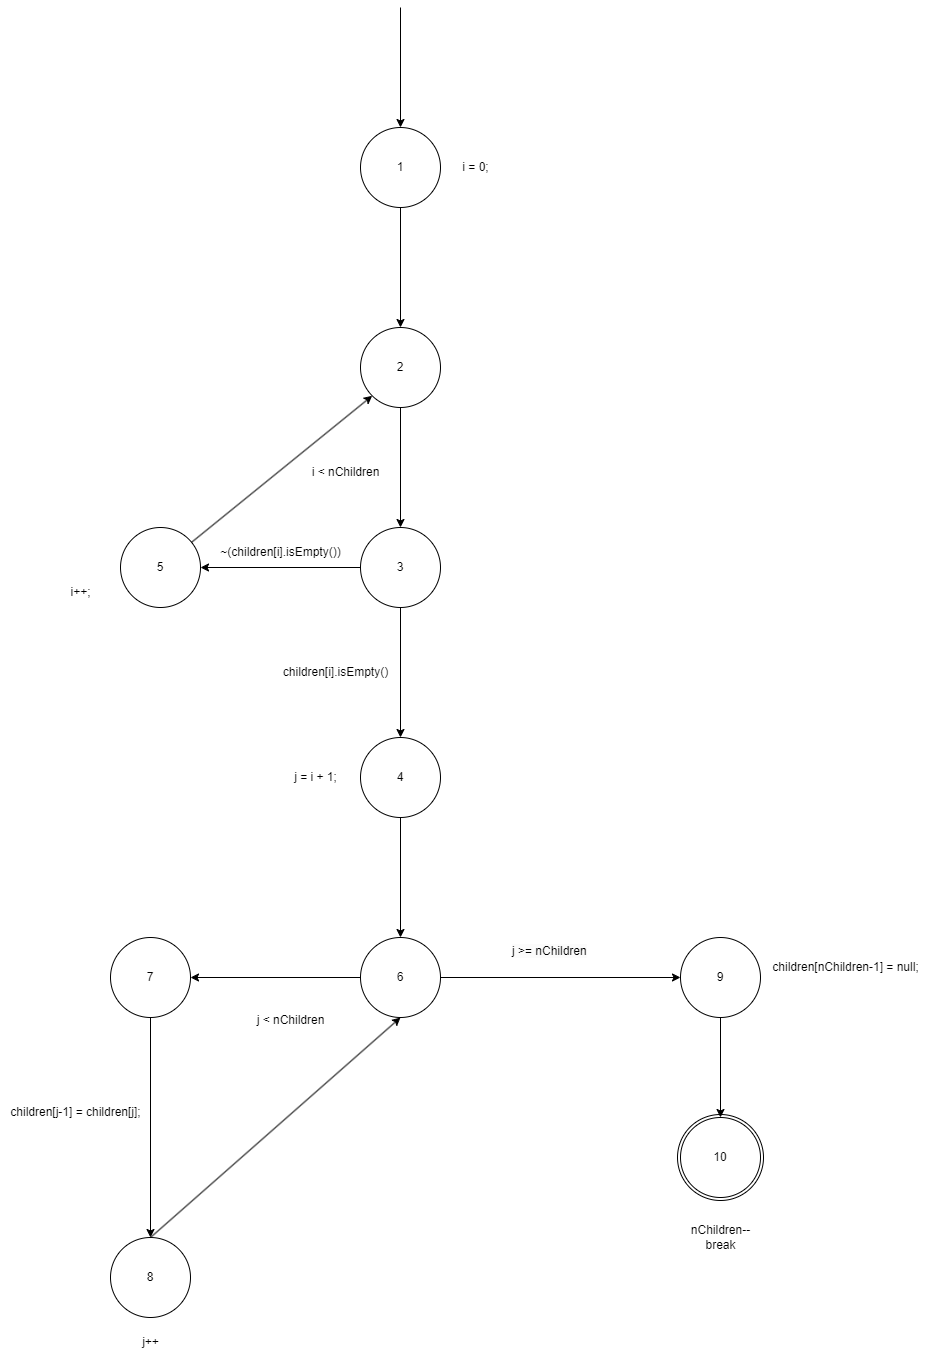

The diagram above was exported from draw.io. Its source (the exported page's mxGraphModel, read from the mxfile embedded in the PNG):
<mxGraphModel dx="1393" dy="1973" grid="1" gridSize="10" guides="1" tooltips="1" connect="1" arrows="1" fold="1" page="1" pageScale="1" pageWidth="827" pageHeight="1169" math="0" shadow="0">
  <root>
    <mxCell id="0" />
    <mxCell id="1" parent="0" />
    <mxCell id="B9w9n1heNxknMHO5bpE4-39" value="10" style="ellipse;whiteSpace=wrap;html=1;aspect=fixed;" parent="1" vertex="1">
      <mxGeometry x="677" y="1077" width="86" height="86" as="geometry" />
    </mxCell>
    <mxCell id="B9w9n1heNxknMHO5bpE4-1" value="1" style="ellipse;whiteSpace=wrap;html=1;aspect=fixed;" parent="1" vertex="1">
      <mxGeometry x="360" y="90" width="80" height="80" as="geometry" />
    </mxCell>
    <mxCell id="B9w9n1heNxknMHO5bpE4-2" value="" style="endArrow=classic;html=1;rounded=0;entryX=0.5;entryY=0;entryDx=0;entryDy=0;" parent="1" target="B9w9n1heNxknMHO5bpE4-1" edge="1">
      <mxGeometry width="50" height="50" relative="1" as="geometry">
        <mxPoint x="400" y="-30" as="sourcePoint" />
        <mxPoint x="440" y="290" as="targetPoint" />
      </mxGeometry>
    </mxCell>
    <mxCell id="B9w9n1heNxknMHO5bpE4-3" value="i = 0;" style="text;html=1;align=center;verticalAlign=middle;resizable=0;points=[];autosize=1;strokeColor=none;fillColor=none;" parent="1" vertex="1">
      <mxGeometry x="450" y="115" width="50" height="30" as="geometry" />
    </mxCell>
    <mxCell id="B9w9n1heNxknMHO5bpE4-4" value="3" style="ellipse;whiteSpace=wrap;html=1;aspect=fixed;" parent="1" vertex="1">
      <mxGeometry x="360" y="490" width="80" height="80" as="geometry" />
    </mxCell>
    <mxCell id="B9w9n1heNxknMHO5bpE4-5" value="" style="endArrow=classic;html=1;rounded=0;entryX=0.5;entryY=0;entryDx=0;entryDy=0;exitX=0.5;exitY=1;exitDx=0;exitDy=0;" parent="1" target="B9w9n1heNxknMHO5bpE4-4" edge="1">
      <mxGeometry width="50" height="50" relative="1" as="geometry">
        <mxPoint x="400" y="370" as="sourcePoint" />
        <mxPoint x="440" y="690" as="targetPoint" />
      </mxGeometry>
    </mxCell>
    <mxCell id="B9w9n1heNxknMHO5bpE4-6" value="i &amp;lt; nChildren" style="text;html=1;align=center;verticalAlign=middle;resizable=0;points=[];autosize=1;strokeColor=none;fillColor=none;" parent="1" vertex="1">
      <mxGeometry x="300" y="420" width="90" height="30" as="geometry" />
    </mxCell>
    <mxCell id="B9w9n1heNxknMHO5bpE4-7" value="4" style="ellipse;whiteSpace=wrap;html=1;aspect=fixed;" parent="1" vertex="1">
      <mxGeometry x="360" y="700" width="80" height="80" as="geometry" />
    </mxCell>
    <mxCell id="B9w9n1heNxknMHO5bpE4-8" value="" style="endArrow=classic;html=1;rounded=0;entryX=0.5;entryY=0;entryDx=0;entryDy=0;exitX=0.5;exitY=1;exitDx=0;exitDy=0;" parent="1" target="B9w9n1heNxknMHO5bpE4-7" edge="1">
      <mxGeometry width="50" height="50" relative="1" as="geometry">
        <mxPoint x="400" y="570" as="sourcePoint" />
        <mxPoint x="440" y="890" as="targetPoint" />
      </mxGeometry>
    </mxCell>
    <mxCell id="B9w9n1heNxknMHO5bpE4-9" value="children[i].isEmpty()" style="text;html=1;align=center;verticalAlign=middle;resizable=0;points=[];autosize=1;strokeColor=none;fillColor=none;" parent="1" vertex="1">
      <mxGeometry x="270" y="620" width="130" height="30" as="geometry" />
    </mxCell>
    <mxCell id="B9w9n1heNxknMHO5bpE4-10" value="2" style="ellipse;whiteSpace=wrap;html=1;aspect=fixed;" parent="1" vertex="1">
      <mxGeometry x="360" y="290" width="80" height="80" as="geometry" />
    </mxCell>
    <mxCell id="B9w9n1heNxknMHO5bpE4-11" value="" style="endArrow=classic;html=1;rounded=0;entryX=0.5;entryY=0;entryDx=0;entryDy=0;" parent="1" target="B9w9n1heNxknMHO5bpE4-10" edge="1">
      <mxGeometry width="50" height="50" relative="1" as="geometry">
        <mxPoint x="400" y="170" as="sourcePoint" />
        <mxPoint x="440" y="490" as="targetPoint" />
      </mxGeometry>
    </mxCell>
    <mxCell id="B9w9n1heNxknMHO5bpE4-13" value="5" style="ellipse;whiteSpace=wrap;html=1;aspect=fixed;" parent="1" vertex="1">
      <mxGeometry x="120.00000000000003" y="490" width="80" height="80" as="geometry" />
    </mxCell>
    <mxCell id="B9w9n1heNxknMHO5bpE4-15" value="" style="endArrow=classic;html=1;rounded=0;entryX=0;entryY=1;entryDx=0;entryDy=0;" parent="1" source="B9w9n1heNxknMHO5bpE4-13" target="B9w9n1heNxknMHO5bpE4-10" edge="1">
      <mxGeometry width="50" height="50" relative="1" as="geometry">
        <mxPoint x="450" y="750" as="sourcePoint" />
        <mxPoint x="641" y="568" as="targetPoint" />
      </mxGeometry>
    </mxCell>
    <mxCell id="B9w9n1heNxknMHO5bpE4-16" value="i++;" style="text;html=1;align=center;verticalAlign=middle;resizable=0;points=[];autosize=1;strokeColor=none;fillColor=none;" parent="1" vertex="1">
      <mxGeometry x="60" y="540" width="40" height="30" as="geometry" />
    </mxCell>
    <mxCell id="B9w9n1heNxknMHO5bpE4-17" value="j = i + 1;" style="text;html=1;align=center;verticalAlign=middle;resizable=0;points=[];autosize=1;strokeColor=none;fillColor=none;" parent="1" vertex="1">
      <mxGeometry x="280" y="725" width="70" height="30" as="geometry" />
    </mxCell>
    <mxCell id="B9w9n1heNxknMHO5bpE4-19" value="6" style="ellipse;whiteSpace=wrap;html=1;aspect=fixed;" parent="1" vertex="1">
      <mxGeometry x="360" y="900" width="80" height="80" as="geometry" />
    </mxCell>
    <mxCell id="B9w9n1heNxknMHO5bpE4-20" value="" style="endArrow=classic;html=1;rounded=0;entryX=0.5;entryY=0;entryDx=0;entryDy=0;exitX=0.5;exitY=1;exitDx=0;exitDy=0;" parent="1" target="B9w9n1heNxknMHO5bpE4-19" edge="1">
      <mxGeometry width="50" height="50" relative="1" as="geometry">
        <mxPoint x="400" y="780" as="sourcePoint" />
        <mxPoint x="440" y="1100" as="targetPoint" />
      </mxGeometry>
    </mxCell>
    <mxCell id="B9w9n1heNxknMHO5bpE4-21" value="7" style="ellipse;whiteSpace=wrap;html=1;aspect=fixed;" parent="1" vertex="1">
      <mxGeometry x="110" y="900" width="80" height="80" as="geometry" />
    </mxCell>
    <mxCell id="B9w9n1heNxknMHO5bpE4-22" value="" style="endArrow=classic;html=1;rounded=0;exitX=0;exitY=0.5;exitDx=0;exitDy=0;entryX=1;entryY=0.5;entryDx=0;entryDy=0;" parent="1" source="B9w9n1heNxknMHO5bpE4-19" target="B9w9n1heNxknMHO5bpE4-21" edge="1">
      <mxGeometry width="50" height="50" relative="1" as="geometry">
        <mxPoint x="310" y="1010" as="sourcePoint" />
        <mxPoint x="360" y="960" as="targetPoint" />
      </mxGeometry>
    </mxCell>
    <mxCell id="B9w9n1heNxknMHO5bpE4-23" value="j &amp;lt; nChildren" style="text;html=1;align=center;verticalAlign=middle;resizable=0;points=[];autosize=1;strokeColor=none;fillColor=none;" parent="1" vertex="1">
      <mxGeometry x="245" y="968" width="90" height="30" as="geometry" />
    </mxCell>
    <mxCell id="B9w9n1heNxknMHO5bpE4-24" value="children[j-1] = children[j];" style="text;html=1;align=center;verticalAlign=middle;resizable=0;points=[];autosize=1;strokeColor=none;fillColor=none;" parent="1" vertex="1">
      <mxGeometry y="1060" width="150" height="30" as="geometry" />
    </mxCell>
    <mxCell id="B9w9n1heNxknMHO5bpE4-25" value="" style="endArrow=classic;html=1;rounded=0;exitX=0.5;exitY=1;exitDx=0;exitDy=0;entryX=0.5;entryY=0;entryDx=0;entryDy=0;" parent="1" source="B9w9n1heNxknMHO5bpE4-21" target="B9w9n1heNxknMHO5bpE4-26" edge="1">
      <mxGeometry width="50" height="50" relative="1" as="geometry">
        <mxPoint x="310" y="1170" as="sourcePoint" />
        <mxPoint x="340" y="1170" as="targetPoint" />
      </mxGeometry>
    </mxCell>
    <mxCell id="B9w9n1heNxknMHO5bpE4-26" value="8" style="ellipse;whiteSpace=wrap;html=1;aspect=fixed;" parent="1" vertex="1">
      <mxGeometry x="110" y="1200" width="80" height="80" as="geometry" />
    </mxCell>
    <mxCell id="B9w9n1heNxknMHO5bpE4-27" value="j++" style="text;html=1;align=center;verticalAlign=middle;resizable=0;points=[];autosize=1;strokeColor=none;fillColor=none;" parent="1" vertex="1">
      <mxGeometry x="130" y="1290" width="40" height="30" as="geometry" />
    </mxCell>
    <mxCell id="B9w9n1heNxknMHO5bpE4-28" value="" style="endArrow=classic;html=1;rounded=0;exitX=0.5;exitY=0;exitDx=0;exitDy=0;entryX=0.5;entryY=1;entryDx=0;entryDy=0;" parent="1" source="B9w9n1heNxknMHO5bpE4-26" target="B9w9n1heNxknMHO5bpE4-19" edge="1">
      <mxGeometry width="50" height="50" relative="1" as="geometry">
        <mxPoint x="310" y="1170" as="sourcePoint" />
        <mxPoint x="360" y="1120" as="targetPoint" />
      </mxGeometry>
    </mxCell>
    <mxCell id="B9w9n1heNxknMHO5bpE4-29" value="" style="endArrow=classic;html=1;rounded=0;exitX=1;exitY=0.5;exitDx=0;exitDy=0;" parent="1" source="B9w9n1heNxknMHO5bpE4-19" target="B9w9n1heNxknMHO5bpE4-30" edge="1">
      <mxGeometry width="50" height="50" relative="1" as="geometry">
        <mxPoint x="210" y="780" as="sourcePoint" />
        <mxPoint x="540" y="1030" as="targetPoint" />
      </mxGeometry>
    </mxCell>
    <mxCell id="B9w9n1heNxknMHO5bpE4-30" value="9" style="ellipse;whiteSpace=wrap;html=1;aspect=fixed;" parent="1" vertex="1">
      <mxGeometry x="680" y="900" width="80" height="80" as="geometry" />
    </mxCell>
    <mxCell id="B9w9n1heNxknMHO5bpE4-31" value="children[nChildren-1] = null;" style="text;html=1;align=center;verticalAlign=middle;resizable=0;points=[];autosize=1;strokeColor=none;fillColor=none;" parent="1" vertex="1">
      <mxGeometry x="760" y="915" width="170" height="30" as="geometry" />
    </mxCell>
    <mxCell id="B9w9n1heNxknMHO5bpE4-32" value="&lt;span style=&quot;color: rgb(0, 0, 0); font-family: Helvetica; font-size: 12px; font-style: normal; font-variant-ligatures: normal; font-variant-caps: normal; font-weight: 400; letter-spacing: normal; orphans: 2; text-align: center; text-indent: 0px; text-transform: none; widows: 2; word-spacing: 0px; -webkit-text-stroke-width: 0px; white-space: nowrap; background-color: rgb(251, 251, 251); text-decoration-thickness: initial; text-decoration-style: initial; text-decoration-color: initial; display: inline !important; float: none;&quot;&gt;j &amp;gt;= nChildren&lt;/span&gt;" style="text;whiteSpace=wrap;html=1;" parent="1" vertex="1">
      <mxGeometry x="510" y="900" width="100" height="40" as="geometry" />
    </mxCell>
    <mxCell id="B9w9n1heNxknMHO5bpE4-36" value="" style="endArrow=classic;html=1;rounded=0;exitX=0.5;exitY=1;exitDx=0;exitDy=0;" parent="1" target="B9w9n1heNxknMHO5bpE4-37" edge="1" source="B9w9n1heNxknMHO5bpE4-30">
      <mxGeometry width="50" height="50" relative="1" as="geometry">
        <mxPoint x="750.0042712474622" y="962.2842712474626" as="sourcePoint" />
        <mxPoint x="873.72" y="1072" as="targetPoint" />
      </mxGeometry>
    </mxCell>
    <mxCell id="B9w9n1heNxknMHO5bpE4-37" value="10" style="ellipse;whiteSpace=wrap;html=1;aspect=fixed;" parent="1" vertex="1">
      <mxGeometry x="680" y="1080" width="80" height="80" as="geometry" />
    </mxCell>
    <mxCell id="B9w9n1heNxknMHO5bpE4-38" value="&lt;span style=&quot;color: rgba(0, 0, 0, 0); font-family: monospace; font-size: 0px; text-align: start;&quot;&gt;%3CmxGraphModel%3E%3Croot%3E%3CmxCell%20id%3D%220%22%2F%3E%3CmxCell%20id%3D%221%22%20parent%3D%220%22%2F%3E%3CmxCell%20id%3D%222%22%20value%3D%22nChildren--%22%20style%3D%22text%3Bhtml%3D1%3Balign%3Dcenter%3BverticalAlign%3Dmiddle%3Bresizable%3D0%3Bpoints%3D%5B%5D%3Bautosize%3D1%3BstrokeColor%3Dnone%3BfillColor%3Dnone%3B%22%20vertex%3D%221%22%20parent%3D%221%22%3E%3CmxGeometry%20x%3D%22780%22%20y%3D%221180%22%20width%3D%2280%22%20height%3D%2230%22%20as%3D%22geometry%22%2F%3E%3C%2FmxCell%3E%3C%2Froot%3E%3C%2&lt;/span&gt;nChildren--&lt;span style=&quot;color: rgba(0, 0, 0, 0); font-family: monospace; font-size: 0px; text-align: start;&quot;&gt;FmxGraphModel%3E&lt;/span&gt;&lt;span style=&quot;color: rgba(0, 0, 0, 0); font-family: monospace; font-size: 0px; text-align: start;&quot;&gt;%3CmxGraphModel%3E%3Croot%3E%3CmxCell%20id%3D%220%22%2F%3E%3CmxCell%20id%3D%221%22%20parent%3D%220%22%2F%3E%3CmxCell%20id%3D%222%22%20value%3D%22nChildren--%22%20style%3D%22text%3Bhtml%3D1%3Balign%3Dcenter%3BverticalAlign%3Dmiddle%3Bresizable%3D0%3Bpoints%3D%5B%5D%3Bautosize%3D1%3BstrokeColor%3Dnone%3BfillColor%3Dnone%3B%22%20vertex%3D%221%22%20parent%3D%221%22%3E%3CmxGeometry%20x%3D%22780%22%20y%3D%221180%22%20width%3D%2280%22%20height%3D%2230%22%20as%3D%22geometry%22%2F%3E%3C%2FmxCell%3E%3C%2Froot%3E%3C%2FmxGraphModel%3E&lt;/span&gt;&lt;span style=&quot;color: rgba(0, 0, 0, 0); font-family: monospace; font-size: 0px; text-align: start;&quot;&gt;%3CmxGraphModel%3E%3Croot%3E%3CmxCell%20id%3D%220%22%2F%3E%3CmxCell%20id%3D%221%22%20parent%3D%220%22%2F%3E%3CmxCell%20id%3D%222%22%20value%3D%22nChildren--%22%20style%3D%22text%3Bhtml%3D1%3Balign%3Dcenter%3BverticalAlign%3Dmiddle%3Bresizable%3D0%3Bpoints%3D%5B%5D%3Bautosize%3D1%3BstrokeColor%3Dnone%3BfillColor%3Dnone%3B%22%20vertex%3D%221%22%20parent%3D%221%22%3E%3CmxGeometry%20x%3D%22780%22%20y%3D%221180%22%20width%3D%2280%22%20height%3D%2230%22%20as%3D%22geometry%22%2F%3E%3C%2FmxCell%3E%3C%2Froot%3E%3C%2FmxGraphModel%3E&lt;/span&gt;&lt;div&gt;break&lt;/div&gt;" style="text;html=1;align=center;verticalAlign=middle;resizable=0;points=[];autosize=1;strokeColor=none;fillColor=none;" parent="1" vertex="1">
      <mxGeometry x="680" y="1180" width="80" height="40" as="geometry" />
    </mxCell>
    <mxCell id="B9w9n1heNxknMHO5bpE4-40" value="" style="endArrow=classic;html=1;rounded=0;entryX=1;entryY=0.5;entryDx=0;entryDy=0;exitX=0;exitY=0.5;exitDx=0;exitDy=0;" parent="1" source="B9w9n1heNxknMHO5bpE4-4" target="B9w9n1heNxknMHO5bpE4-13" edge="1">
      <mxGeometry width="50" height="50" relative="1" as="geometry">
        <mxPoint x="330" y="550" as="sourcePoint" />
        <mxPoint x="500" y="520" as="targetPoint" />
      </mxGeometry>
    </mxCell>
    <mxCell id="B9w9n1heNxknMHO5bpE4-41" value="~(children[i].isEmpty())" style="text;html=1;align=center;verticalAlign=middle;resizable=0;points=[];autosize=1;strokeColor=none;fillColor=none;" parent="1" vertex="1">
      <mxGeometry x="210" y="500" width="140" height="30" as="geometry" />
    </mxCell>
  </root>
</mxGraphModel>